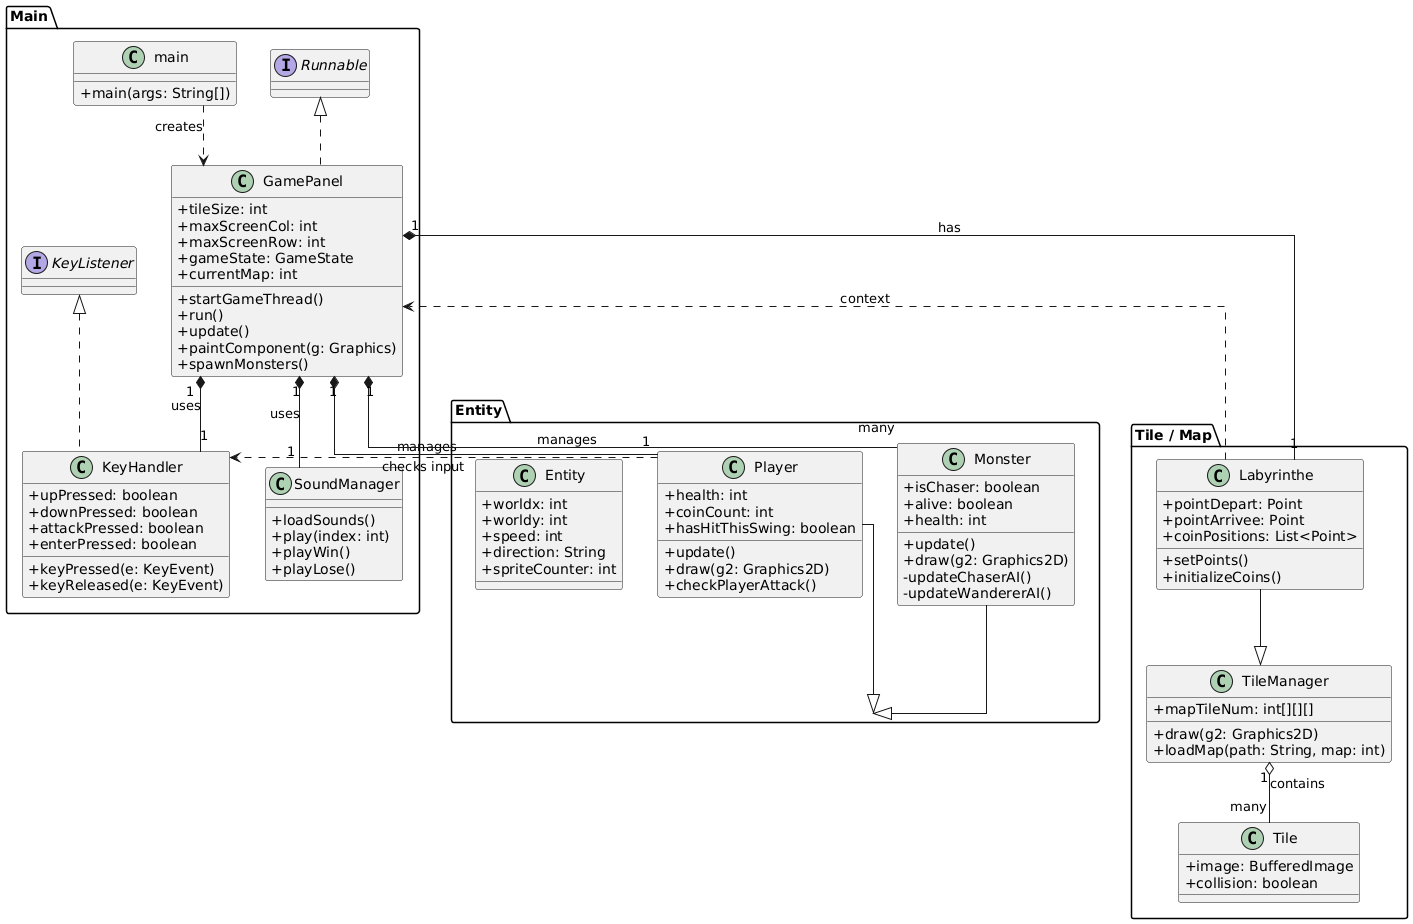

The diagram above was rendered by PlantUML. Its source (embedded in the PNG):
@startuml
' Style configuration to make it look clean
skinparam classAttributeIconSize 0
skinparam linetype ortho

package "Main" {
    class main {
        + main(args: String[])
    }

    class GamePanel implements Runnable {
        + tileSize: int
        + maxScreenCol: int
        + maxScreenRow: int
        + gameState: GameState
        + currentMap: int
        + startGameThread()
        + run()
        + update()
        + paintComponent(g: Graphics)
        + spawnMonsters()
    }

    class KeyHandler implements KeyListener {
        + upPressed: boolean
        + downPressed: boolean
        + attackPressed: boolean
        + enterPressed: boolean
        + keyPressed(e: KeyEvent)
        + keyReleased(e: KeyEvent)
    }
    
    class SoundManager {
        + loadSounds()
        + play(index: int)
        + playWin()
        + playLose()
    }
}

package "Entity" {
    class Entity {
        + worldx: int
        + worldy: int
        + speed: int
        + direction: String
        + spriteCounter: int
    }

    class Player {
        + health: int
        + coinCount: int
        + hasHitThisSwing: boolean
        + update()
        + draw(g2: Graphics2D)
        + checkPlayerAttack()
    }

    class Monster {
        + isChaser: boolean
        + alive: boolean
        + health: int
        + update()
        + draw(g2: Graphics2D)
        - updateChaserAI()
        - updateWandererAI()
    }
}

package "Tile / Map" {
    class TileManager {
        + mapTileNum: int[][][]
        + draw(g2: Graphics2D)
        + loadMap(path: String, map: int)
    }

    class Labyrinthe {
        + pointDepart: Point
        + pointArrivee: Point
        + coinPositions: List<Point>
        + setPoints()
        + initializeCoins()
    }

    class Tile {
        + image: BufferedImage
        + collision: boolean
    }
}

' --- RELATIONSHIPS ---

' Inheritance
Player --|> Entity
Monster --|> Entity
Labyrinthe --|> TileManager

' Main Associations
main ..> GamePanel : creates
GamePanel "1" *-- "1" Player : manages
GamePanel "1" *-- "many" Monster : manages
GamePanel "1" *-- "1" Labyrinthe : has
GamePanel "1" *-- "1" KeyHandler : uses
GamePanel "1" *-- "1" SoundManager : uses

' Other dependencies
TileManager "1" o-- "many" Tile : contains
Player ..> KeyHandler : checks input
Labyrinthe ..> GamePanel : context
@enduml